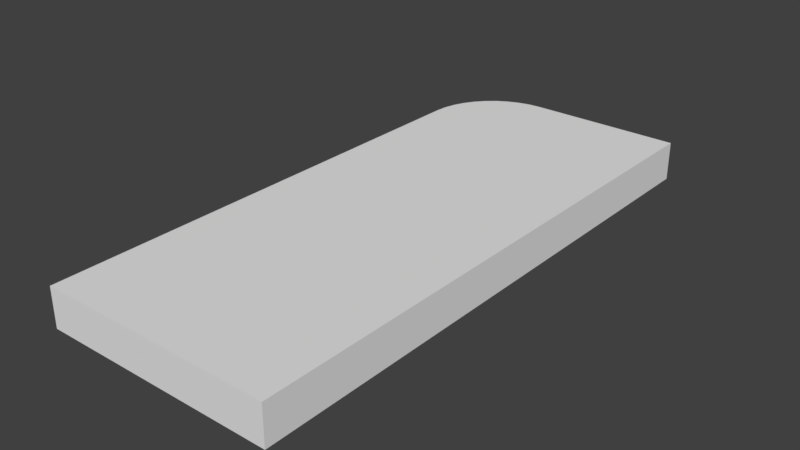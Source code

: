 # Source: lateralRhombObscacle2.blend  (saved by Blender 2.79.0; exported with 4.5.12 LTS)
import bpy
from mathutils import Matrix  # noqa: F401  (used for matrix-valued properties, if any)

bpy.ops.wm.read_factory_settings(use_empty=True)
scene = bpy.context.scene
scene.name = 'Scene'

# ---- collections
col_collection_1 = bpy.data.collections.new('Collection 1'); scene.collection.children.link(col_collection_1)

# ---- world
world_world = bpy.data.worlds.new('World'); scene.world = world_world
world_world.color = (0.05088, 0.05088, 0.05088)
world_world.use_sun_shadow = False
world_world.sun_shadow_jitter_overblur = 0.0
world_world.cycles.sampling_method = 'MANUAL'

# ---- meshes
me_cube_007 = bpy.data.meshes.new('Cube.007')
me_cube_007.from_pydata([(-0.4998, -0.5, -0.5), (-0.4998, -0.5, 0.5), (0.4998, -0.5, -0.5), (0.4998, -0.5, 0.5), (0.4998, 0.5, -0.5), (0.4998, 0.5, 0.5), (-0.4998, 0.3611, -0.5), (-0.1666, 0.5, -0.5), (-0.4957, 0.3828, -0.5), (-0.4835, 0.404, -0.5), (-0.4635, 0.4242, -0.5), (-0.4362, 0.4427, -0.5), (-0.4022, 0.4593, -0.5), (-0.3625, 0.4735, -0.5), (-0.3179, 0.4849, -0.5), (-0.2696, 0.4932, -0.5), (-0.2187, 0.4983, -0.5), (-0.1666, 0.5, 0.5), (-0.4998, 0.3611, 0.5), (-0.2187, 0.4983, 0.5), (-0.2696, 0.4932, 0.5), (-0.3179, 0.4849, 0.5), (-0.3625, 0.4735, 0.5), (-0.4022, 0.4593, 0.5), (-0.4362, 0.4427, 0.5), (-0.4635, 0.4242, 0.5), (-0.4835, 0.404, 0.5), (-0.4957, 0.3828, 0.5)], [], [(7, 17, 5, 4), (5, 17, 19, 20, 21, 22, 23, 24, 25, 26, 27, 18, 1, 3), (4, 5, 3, 2), (2, 3, 1, 0), (0, 1, 18, 6), (17, 7, 16, 19), (19, 16, 15, 20), (20, 15, 14, 21), (21, 14, 13, 22), (22, 13, 12, 23), (23, 12, 11, 24), (24, 11, 10, 25), (25, 10, 9, 26), (26, 9, 8, 27), (27, 8, 6, 18), (6, 8, 9, 10, 11, 12, 13, 14, 15, 16, 7, 4, 2, 0)])
me_cube_007.polygons.foreach_set('use_smooth', [1, 0, 0, 0, 1, 1, 1, 1, 1, 1, 1, 1, 1, 1, 1, 0])
_k = set([(0, 1), (0, 2), (0, 6), (1, 3), (1, 18), (2, 4), (3, 5), (4, 5), (4, 7), (5, 17), (6, 8), (6, 18), (7, 16), (7, 17), (8, 9), (8, 27), (9, 10), (9, 26), (10, 11), (10, 25), (11, 12), (11, 24), (12, 13), (12, 23), (13, 14), (13, 22), (14, 15), (14, 21), (15, 16), (15, 20), (16, 19), (17, 19), (18, 27), (19, 20), (20, 21), (21, 22), (22, 23), (23, 24), (24, 25), (25, 26), (26, 27)])
me_cube_007.attributes.new('sharp_edge', 'BOOLEAN', 'EDGE').data.foreach_set('value', [ (min(e.vertices), max(e.vertices)) in _k for e in me_cube_007.edges])
me_cube_007.use_remesh_preserve_volume = False
me_cube_007.use_remesh_preserve_attributes = False
me_cube_007.use_mirror_vertex_groups = False
me_cube_007.update()

# ---- objects
ob_cube = bpy.data.objects.new('Cube', me_cube_007)

# ---- transforms, parenting, visibility, modifiers, constraints
ob_cube.location = (0.0, 0.0, 0.0)
ob_cube.scale = (6.0, 14.4, 1.0)
ob_cube.lineart.crease_threshold = 0.0

# ---- collection membership
col_collection_1.objects.link(ob_cube)

# ---- scene / render settings (as saved in the file)
scene.frame_start = 1; scene.frame_end = 250; scene.frame_set(1)
scene.render.engine = 'BLENDER_EEVEE_NEXT'
scene.render.resolution_percentage = 50
scene.render.dither_intensity = 0.0
scene.cycles.use_denoising = False
scene.cycles.samples = 128
scene.cycles.sampling_pattern = 'TABULATED_SOBOL'
scene.cycles.use_adaptive_sampling = False
scene.cycles.use_light_tree = False
scene.cycles.blur_glossy = 0.0
scene.cycles.sample_clamp_indirect = 0.0
scene.view_settings.view_transform = 'Standard'
bpy.context.view_layer.update()

# ---- added for rendering (the .blend has no active camera and no usable light): camera, sun
cam_auto = bpy.data.cameras.new('AutoCamera')
cam_auto.lens = 50.0
cam_auto.sensor_width = 36.0
cam_auto.clip_end = 1000.0
ob_auto_camera = bpy.data.objects.new('AutoCamera', cam_auto)
scene.collection.objects.link(ob_auto_camera)
ob_auto_camera.location = (14.4623, -17.3547, 11.5698)
ob_auto_camera.rotation_euler = (1.09748, -7.21219e-08, 0.694738)
scene.camera = ob_auto_camera
light_auto_sun = bpy.data.lights.new('AutoSun', 'SUN')
light_auto_sun.energy = 3.0
light_auto_sun.angle = 0.0523599
ob_auto_sun = bpy.data.objects.new('AutoSun', light_auto_sun)
scene.collection.objects.link(ob_auto_sun)
ob_auto_sun.rotation_euler = (0.872665, 0.174533, 0.523599)
bpy.context.view_layer.update()
